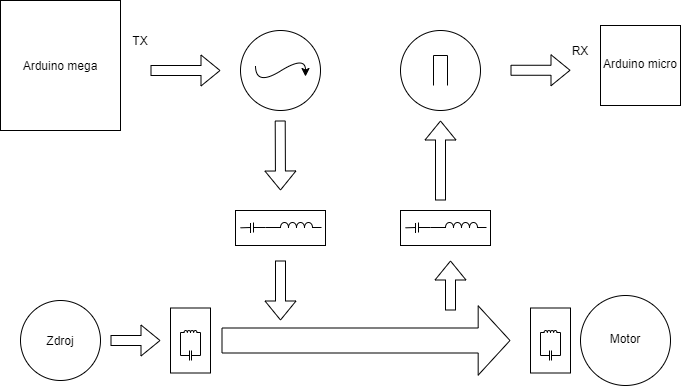

The diagram above was exported from draw.io. Its source (the exported page's mxGraphModel, read from the mxfile embedded in the PNG):
<mxGraphModel dx="981" dy="526" grid="1" gridSize="10" guides="1" tooltips="1" connect="1" arrows="1" fold="1" page="1" pageScale="1" pageWidth="827" pageHeight="1169" math="0" shadow="0">
  <root>
    <mxCell id="0" />
    <mxCell id="1" parent="0" />
    <mxCell id="zvklkXvjTNhJ6FR0r6U7-1" value="" style="rounded=0;whiteSpace=wrap;html=1;" vertex="1" parent="1">
      <mxGeometry x="120" y="340" width="120" height="130" as="geometry" />
    </mxCell>
    <mxCell id="zvklkXvjTNhJ6FR0r6U7-2" value="Arduino mega" style="text;html=1;strokeColor=none;fillColor=none;align=center;verticalAlign=middle;whiteSpace=wrap;rounded=0;" vertex="1" parent="1">
      <mxGeometry x="120" y="340" width="120" height="130" as="geometry" />
    </mxCell>
    <mxCell id="zvklkXvjTNhJ6FR0r6U7-3" value="" style="shape=flexArrow;endArrow=classic;html=1;" edge="1" parent="1">
      <mxGeometry width="50" height="50" relative="1" as="geometry">
        <mxPoint x="270" y="410" as="sourcePoint" />
        <mxPoint x="340" y="410" as="targetPoint" />
      </mxGeometry>
    </mxCell>
    <mxCell id="zvklkXvjTNhJ6FR0r6U7-4" value="" style="rounded=0;whiteSpace=wrap;html=1;" vertex="1" parent="1">
      <mxGeometry x="355" y="550" width="90" height="35" as="geometry" />
    </mxCell>
    <mxCell id="zvklkXvjTNhJ6FR0r6U7-7" value="TX" style="text;html=1;strokeColor=none;fillColor=none;align=center;verticalAlign=middle;whiteSpace=wrap;rounded=0;" vertex="1" parent="1">
      <mxGeometry x="240" y="370" width="40" height="20" as="geometry" />
    </mxCell>
    <mxCell id="zvklkXvjTNhJ6FR0r6U7-10" value="" style="shape=flexArrow;endArrow=classic;html=1;" edge="1" parent="1">
      <mxGeometry width="50" height="50" relative="1" as="geometry">
        <mxPoint x="399.71" y="460" as="sourcePoint" />
        <mxPoint x="400" y="530" as="targetPoint" />
      </mxGeometry>
    </mxCell>
    <mxCell id="zvklkXvjTNhJ6FR0r6U7-11" value="" style="endArrow=none;html=1;" edge="1" parent="1">
      <mxGeometry width="50" height="50" relative="1" as="geometry">
        <mxPoint x="360" y="567.33" as="sourcePoint" />
        <mxPoint x="370" y="567" as="targetPoint" />
        <Array as="points" />
      </mxGeometry>
    </mxCell>
    <mxCell id="zvklkXvjTNhJ6FR0r6U7-12" value="" style="endArrow=none;html=1;" edge="1" parent="1">
      <mxGeometry width="50" height="50" relative="1" as="geometry">
        <mxPoint x="370" y="572.5" as="sourcePoint" />
        <mxPoint x="370" y="562.5" as="targetPoint" />
        <Array as="points">
          <mxPoint x="370" y="572.5" />
        </Array>
      </mxGeometry>
    </mxCell>
    <mxCell id="zvklkXvjTNhJ6FR0r6U7-13" value="" style="endArrow=none;html=1;" edge="1" parent="1">
      <mxGeometry width="50" height="50" relative="1" as="geometry">
        <mxPoint x="373" y="572" as="sourcePoint" />
        <mxPoint x="373" y="562" as="targetPoint" />
      </mxGeometry>
    </mxCell>
    <mxCell id="zvklkXvjTNhJ6FR0r6U7-14" value="" style="endArrow=none;html=1;entryX=0.333;entryY=0.486;entryDx=0;entryDy=0;entryPerimeter=0;" edge="1" parent="1" target="zvklkXvjTNhJ6FR0r6U7-4">
      <mxGeometry width="50" height="50" relative="1" as="geometry">
        <mxPoint x="373" y="567" as="sourcePoint" />
        <mxPoint x="400" y="530" as="targetPoint" />
      </mxGeometry>
    </mxCell>
    <mxCell id="zvklkXvjTNhJ6FR0r6U7-15" value="" style="endArrow=none;html=1;" edge="1" parent="1">
      <mxGeometry width="50" height="50" relative="1" as="geometry">
        <mxPoint x="385" y="567" as="sourcePoint" />
        <mxPoint x="400" y="567" as="targetPoint" />
      </mxGeometry>
    </mxCell>
    <mxCell id="zvklkXvjTNhJ6FR0r6U7-17" value="" style="pointerEvents=1;verticalLabelPosition=bottom;shadow=0;dashed=0;align=center;html=1;verticalAlign=top;shape=mxgraph.electrical.inductors.inductor_3;" vertex="1" parent="1">
      <mxGeometry x="391" y="562" width="50" height="5" as="geometry" />
    </mxCell>
    <mxCell id="zvklkXvjTNhJ6FR0r6U7-18" value="" style="ellipse;whiteSpace=wrap;html=1;aspect=fixed;" vertex="1" parent="1">
      <mxGeometry x="140" y="640" width="80" height="80" as="geometry" />
    </mxCell>
    <mxCell id="zvklkXvjTNhJ6FR0r6U7-19" value="Zdroj" style="text;html=1;strokeColor=none;fillColor=none;align=center;verticalAlign=middle;whiteSpace=wrap;rounded=0;" vertex="1" parent="1">
      <mxGeometry x="140" y="640" width="80" height="80" as="geometry" />
    </mxCell>
    <mxCell id="zvklkXvjTNhJ6FR0r6U7-20" value="" style="shape=flexArrow;endArrow=classic;html=1;" edge="1" parent="1">
      <mxGeometry width="50" height="50" relative="1" as="geometry">
        <mxPoint x="230" y="680" as="sourcePoint" />
        <mxPoint x="280" y="680" as="targetPoint" />
      </mxGeometry>
    </mxCell>
    <mxCell id="zvklkXvjTNhJ6FR0r6U7-21" value="" style="rounded=0;whiteSpace=wrap;html=1;" vertex="1" parent="1">
      <mxGeometry x="290" y="647.5" width="40" height="65" as="geometry" />
    </mxCell>
    <mxCell id="zvklkXvjTNhJ6FR0r6U7-22" value="" style="pointerEvents=1;verticalLabelPosition=bottom;shadow=0;dashed=0;align=center;html=1;verticalAlign=top;shape=mxgraph.electrical.inductors.inductor_3;" vertex="1" parent="1">
      <mxGeometry x="300" y="670" width="20" height="2" as="geometry" />
    </mxCell>
    <mxCell id="zvklkXvjTNhJ6FR0r6U7-23" value="" style="pointerEvents=1;verticalLabelPosition=bottom;shadow=0;dashed=0;align=center;html=1;verticalAlign=top;shape=mxgraph.electrical.capacitors.capacitor_1;" vertex="1" parent="1">
      <mxGeometry x="300" y="690" width="20" height="10" as="geometry" />
    </mxCell>
    <mxCell id="zvklkXvjTNhJ6FR0r6U7-24" value="" style="shape=flexArrow;endArrow=classic;html=1;endWidth=43.333333333333336;endSize=10.275;width=25;" edge="1" parent="1">
      <mxGeometry width="50" height="50" relative="1" as="geometry">
        <mxPoint x="341" y="680" as="sourcePoint" />
        <mxPoint x="630" y="680" as="targetPoint" />
      </mxGeometry>
    </mxCell>
    <mxCell id="zvklkXvjTNhJ6FR0r6U7-25" value="" style="shape=flexArrow;endArrow=classic;html=1;" edge="1" parent="1">
      <mxGeometry width="50" height="50" relative="1" as="geometry">
        <mxPoint x="400" y="600" as="sourcePoint" />
        <mxPoint x="400" y="660" as="targetPoint" />
      </mxGeometry>
    </mxCell>
    <mxCell id="zvklkXvjTNhJ6FR0r6U7-26" value="" style="whiteSpace=wrap;html=1;aspect=fixed;" vertex="1" parent="1">
      <mxGeometry x="720" y="365" width="80" height="80" as="geometry" />
    </mxCell>
    <mxCell id="zvklkXvjTNhJ6FR0r6U7-27" value="" style="ellipse;whiteSpace=wrap;html=1;" vertex="1" parent="1">
      <mxGeometry x="700" y="635" width="90" height="90" as="geometry" />
    </mxCell>
    <mxCell id="zvklkXvjTNhJ6FR0r6U7-28" value="Motor" style="text;html=1;strokeColor=none;fillColor=none;align=center;verticalAlign=middle;whiteSpace=wrap;rounded=0;" vertex="1" parent="1">
      <mxGeometry x="700" y="635" width="90" height="85" as="geometry" />
    </mxCell>
    <mxCell id="zvklkXvjTNhJ6FR0r6U7-29" value="" style="shape=flexArrow;endArrow=classic;html=1;" edge="1" parent="1">
      <mxGeometry width="50" height="50" relative="1" as="geometry">
        <mxPoint x="570" y="650" as="sourcePoint" />
        <mxPoint x="570" y="600" as="targetPoint" />
      </mxGeometry>
    </mxCell>
    <mxCell id="zvklkXvjTNhJ6FR0r6U7-30" value="" style="rounded=0;whiteSpace=wrap;html=1;" vertex="1" parent="1">
      <mxGeometry x="520" y="550" width="90" height="35" as="geometry" />
    </mxCell>
    <mxCell id="zvklkXvjTNhJ6FR0r6U7-31" value="" style="endArrow=none;html=1;" edge="1" parent="1">
      <mxGeometry width="50" height="50" relative="1" as="geometry">
        <mxPoint x="525" y="567.3299999999999" as="sourcePoint" />
        <mxPoint x="535" y="567" as="targetPoint" />
        <Array as="points" />
      </mxGeometry>
    </mxCell>
    <mxCell id="zvklkXvjTNhJ6FR0r6U7-32" value="" style="endArrow=none;html=1;" edge="1" parent="1">
      <mxGeometry width="50" height="50" relative="1" as="geometry">
        <mxPoint x="535" y="572.5" as="sourcePoint" />
        <mxPoint x="535" y="562.5" as="targetPoint" />
        <Array as="points">
          <mxPoint x="535" y="572.5" />
        </Array>
      </mxGeometry>
    </mxCell>
    <mxCell id="zvklkXvjTNhJ6FR0r6U7-33" value="" style="endArrow=none;html=1;" edge="1" parent="1">
      <mxGeometry width="50" height="50" relative="1" as="geometry">
        <mxPoint x="538" y="572" as="sourcePoint" />
        <mxPoint x="538" y="562" as="targetPoint" />
      </mxGeometry>
    </mxCell>
    <mxCell id="zvklkXvjTNhJ6FR0r6U7-34" value="" style="endArrow=none;html=1;entryX=0.333;entryY=0.486;entryDx=0;entryDy=0;entryPerimeter=0;" edge="1" target="zvklkXvjTNhJ6FR0r6U7-30" parent="1">
      <mxGeometry width="50" height="50" relative="1" as="geometry">
        <mxPoint x="538" y="567" as="sourcePoint" />
        <mxPoint x="565" y="530" as="targetPoint" />
      </mxGeometry>
    </mxCell>
    <mxCell id="zvklkXvjTNhJ6FR0r6U7-35" value="" style="endArrow=none;html=1;" edge="1" parent="1">
      <mxGeometry width="50" height="50" relative="1" as="geometry">
        <mxPoint x="550" y="567" as="sourcePoint" />
        <mxPoint x="565" y="567" as="targetPoint" />
      </mxGeometry>
    </mxCell>
    <mxCell id="zvklkXvjTNhJ6FR0r6U7-36" value="" style="pointerEvents=1;verticalLabelPosition=bottom;shadow=0;dashed=0;align=center;html=1;verticalAlign=top;shape=mxgraph.electrical.inductors.inductor_3;" vertex="1" parent="1">
      <mxGeometry x="556" y="562" width="50" height="5" as="geometry" />
    </mxCell>
    <mxCell id="zvklkXvjTNhJ6FR0r6U7-37" value="" style="shape=flexArrow;endArrow=classic;html=1;" edge="1" parent="1">
      <mxGeometry width="50" height="50" relative="1" as="geometry">
        <mxPoint x="560" y="540" as="sourcePoint" />
        <mxPoint x="560" y="460" as="targetPoint" />
      </mxGeometry>
    </mxCell>
    <mxCell id="zvklkXvjTNhJ6FR0r6U7-38" value="" style="ellipse;whiteSpace=wrap;html=1;aspect=fixed;" vertex="1" parent="1">
      <mxGeometry x="520" y="370" width="80" height="80" as="geometry" />
    </mxCell>
    <mxCell id="zvklkXvjTNhJ6FR0r6U7-42" value="" style="group;rotation=90;" vertex="1" connectable="0" parent="1">
      <mxGeometry x="360" y="370" width="80" height="80" as="geometry" />
    </mxCell>
    <mxCell id="zvklkXvjTNhJ6FR0r6U7-5" value="" style="ellipse;whiteSpace=wrap;html=1;direction=south;rotation=180;" vertex="1" parent="zvklkXvjTNhJ6FR0r6U7-42">
      <mxGeometry width="80" height="80" as="geometry" />
    </mxCell>
    <mxCell id="zvklkXvjTNhJ6FR0r6U7-8" value="" style="curved=1;endArrow=classic;html=1;" edge="1" parent="zvklkXvjTNhJ6FR0r6U7-42">
      <mxGeometry width="50" height="50" relative="1" as="geometry">
        <mxPoint x="15" y="35" as="sourcePoint" />
        <mxPoint x="65" y="46" as="targetPoint" />
        <Array as="points">
          <mxPoint x="15" y="56" />
          <mxPoint x="65" y="25" />
        </Array>
      </mxGeometry>
    </mxCell>
    <mxCell id="zvklkXvjTNhJ6FR0r6U7-44" value="" style="shape=partialRectangle;whiteSpace=wrap;html=1;top=0;bottom=0;fillColor=none;" vertex="1" parent="1">
      <mxGeometry x="553" y="395" width="14" height="30" as="geometry" />
    </mxCell>
    <mxCell id="zvklkXvjTNhJ6FR0r6U7-45" value="" style="endArrow=none;html=1;exitX=0;exitY=0;exitDx=0;exitDy=0;entryX=1;entryY=0;entryDx=0;entryDy=0;" edge="1" parent="1" source="zvklkXvjTNhJ6FR0r6U7-44" target="zvklkXvjTNhJ6FR0r6U7-44">
      <mxGeometry width="50" height="50" relative="1" as="geometry">
        <mxPoint x="577" y="415" as="sourcePoint" />
        <mxPoint x="627" y="365" as="targetPoint" />
      </mxGeometry>
    </mxCell>
    <mxCell id="zvklkXvjTNhJ6FR0r6U7-46" value="" style="shape=flexArrow;endArrow=classic;html=1;" edge="1" parent="1">
      <mxGeometry width="50" height="50" relative="1" as="geometry">
        <mxPoint x="630" y="409.76" as="sourcePoint" />
        <mxPoint x="690" y="409.76" as="targetPoint" />
      </mxGeometry>
    </mxCell>
    <mxCell id="zvklkXvjTNhJ6FR0r6U7-47" value="Arduino micro" style="text;html=1;strokeColor=none;fillColor=none;align=center;verticalAlign=middle;whiteSpace=wrap;rounded=0;" vertex="1" parent="1">
      <mxGeometry x="720" y="365" width="80" height="75" as="geometry" />
    </mxCell>
    <mxCell id="zvklkXvjTNhJ6FR0r6U7-48" value="RX" style="text;html=1;strokeColor=none;fillColor=none;align=center;verticalAlign=middle;whiteSpace=wrap;rounded=0;" vertex="1" parent="1">
      <mxGeometry x="680" y="380" width="40" height="20" as="geometry" />
    </mxCell>
    <mxCell id="zvklkXvjTNhJ6FR0r6U7-49" value="" style="rounded=0;whiteSpace=wrap;html=1;" vertex="1" parent="1">
      <mxGeometry x="650" y="647.5" width="40" height="65" as="geometry" />
    </mxCell>
    <mxCell id="zvklkXvjTNhJ6FR0r6U7-50" value="" style="pointerEvents=1;verticalLabelPosition=bottom;shadow=0;dashed=0;align=center;html=1;verticalAlign=top;shape=mxgraph.electrical.inductors.inductor_3;" vertex="1" parent="1">
      <mxGeometry x="660" y="670" width="20" height="2" as="geometry" />
    </mxCell>
    <mxCell id="zvklkXvjTNhJ6FR0r6U7-51" value="" style="pointerEvents=1;verticalLabelPosition=bottom;shadow=0;dashed=0;align=center;html=1;verticalAlign=top;shape=mxgraph.electrical.capacitors.capacitor_1;" vertex="1" parent="1">
      <mxGeometry x="660" y="690" width="20" height="10" as="geometry" />
    </mxCell>
    <mxCell id="zvklkXvjTNhJ6FR0r6U7-52" value="" style="endArrow=none;html=1;exitX=0;exitY=0.5;exitDx=0;exitDy=0;exitPerimeter=0;entryX=0;entryY=1;entryDx=0;entryDy=0;entryPerimeter=0;" edge="1" parent="1" source="zvklkXvjTNhJ6FR0r6U7-23" target="zvklkXvjTNhJ6FR0r6U7-22">
      <mxGeometry width="50" height="50" relative="1" as="geometry">
        <mxPoint x="300" y="700" as="sourcePoint" />
        <mxPoint x="300" y="670" as="targetPoint" />
      </mxGeometry>
    </mxCell>
    <mxCell id="zvklkXvjTNhJ6FR0r6U7-53" value="" style="endArrow=none;html=1;exitX=1;exitY=0.5;exitDx=0;exitDy=0;exitPerimeter=0;entryX=1;entryY=1;entryDx=0;entryDy=0;entryPerimeter=0;" edge="1" parent="1" source="zvklkXvjTNhJ6FR0r6U7-23" target="zvklkXvjTNhJ6FR0r6U7-22">
      <mxGeometry width="50" height="50" relative="1" as="geometry">
        <mxPoint x="360" y="710" as="sourcePoint" />
        <mxPoint x="380" y="660" as="targetPoint" />
      </mxGeometry>
    </mxCell>
    <mxCell id="zvklkXvjTNhJ6FR0r6U7-54" value="" style="endArrow=none;html=1;exitX=1;exitY=0.5;exitDx=0;exitDy=0;exitPerimeter=0;entryX=1;entryY=1;entryDx=0;entryDy=0;entryPerimeter=0;" edge="1" parent="1" source="zvklkXvjTNhJ6FR0r6U7-51" target="zvklkXvjTNhJ6FR0r6U7-50">
      <mxGeometry width="50" height="50" relative="1" as="geometry">
        <mxPoint x="630" y="720" as="sourcePoint" />
        <mxPoint x="680" y="670" as="targetPoint" />
      </mxGeometry>
    </mxCell>
    <mxCell id="zvklkXvjTNhJ6FR0r6U7-55" value="" style="endArrow=none;html=1;exitX=0;exitY=0.5;exitDx=0;exitDy=0;exitPerimeter=0;entryX=0;entryY=1;entryDx=0;entryDy=0;entryPerimeter=0;" edge="1" parent="1" source="zvklkXvjTNhJ6FR0r6U7-51" target="zvklkXvjTNhJ6FR0r6U7-50">
      <mxGeometry width="50" height="50" relative="1" as="geometry">
        <mxPoint x="630" y="720" as="sourcePoint" />
        <mxPoint x="680" y="670" as="targetPoint" />
      </mxGeometry>
    </mxCell>
  </root>
</mxGraphModel>